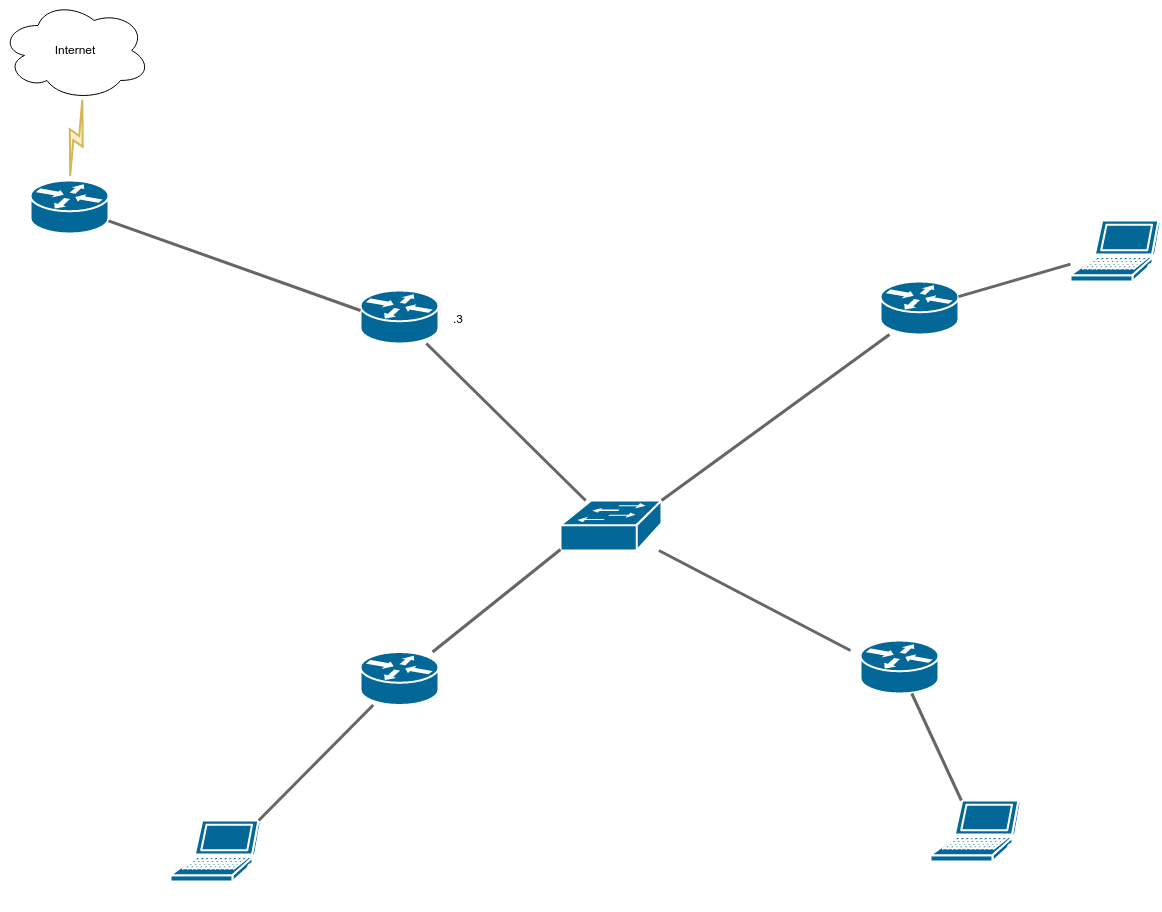

The diagram above was exported from draw.io. Its source (the exported page's mxGraphModel, read from the mxfile embedded in the PNG):
<mxGraphModel dx="1834" dy="1282" grid="0" gridSize="10" guides="1" tooltips="1" connect="1" arrows="1" fold="1" page="0" pageScale="1" pageWidth="850" pageHeight="1100" background="#000000" math="0" shadow="0">
  <root>
    <mxCell id="0" />
    <mxCell id="1" parent="0" />
    <mxCell id="18V3GzGPXUu4QnzVZQW8-2" value="" style="shape=mxgraph.cisco.routers.router;sketch=0;html=1;pointerEvents=1;dashed=0;fillColor=#036897;strokeColor=#ffffff;strokeWidth=2;verticalLabelPosition=bottom;verticalAlign=top;align=center;outlineConnect=0;" parent="1" vertex="1">
      <mxGeometry x="-200" y="90" width="78" height="53" as="geometry" />
    </mxCell>
    <mxCell id="18V3GzGPXUu4QnzVZQW8-3" value="" style="shape=mxgraph.cisco.routers.router;sketch=0;html=1;pointerEvents=1;dashed=0;fillColor=#036897;strokeColor=#ffffff;strokeWidth=2;verticalLabelPosition=bottom;verticalAlign=top;align=center;outlineConnect=0;" parent="1" vertex="1">
      <mxGeometry x="130" y="561.5" width="78" height="53" as="geometry" />
    </mxCell>
    <mxCell id="18V3GzGPXUu4QnzVZQW8-4" value="" style="shape=mxgraph.cisco.routers.router;sketch=0;html=1;pointerEvents=1;dashed=0;fillColor=#036897;strokeColor=#ffffff;strokeWidth=2;verticalLabelPosition=bottom;verticalAlign=top;align=center;outlineConnect=0;" parent="1" vertex="1">
      <mxGeometry x="630" y="550" width="78" height="53" as="geometry" />
    </mxCell>
    <mxCell id="18V3GzGPXUu4QnzVZQW8-5" value="" style="shape=mxgraph.cisco.routers.router;sketch=0;html=1;pointerEvents=1;dashed=0;fillColor=#036897;strokeColor=#ffffff;strokeWidth=2;verticalLabelPosition=bottom;verticalAlign=top;align=center;outlineConnect=0;" parent="1" vertex="1">
      <mxGeometry x="130" y="200" width="78" height="53" as="geometry" />
    </mxCell>
    <mxCell id="18V3GzGPXUu4QnzVZQW8-6" value="" style="shape=mxgraph.cisco.routers.router;sketch=0;html=1;pointerEvents=1;dashed=0;fillColor=#036897;strokeColor=#ffffff;strokeWidth=2;verticalLabelPosition=bottom;verticalAlign=top;align=center;outlineConnect=0;" parent="1" vertex="1">
      <mxGeometry x="650" y="191" width="78" height="53" as="geometry" />
    </mxCell>
    <mxCell id="18V3GzGPXUu4QnzVZQW8-7" value="" style="shape=mxgraph.cisco.switches.workgroup_switch;sketch=0;html=1;pointerEvents=1;dashed=0;fillColor=#036897;strokeColor=#ffffff;strokeWidth=2;verticalLabelPosition=bottom;verticalAlign=top;align=center;outlineConnect=0;" parent="1" vertex="1">
      <mxGeometry x="330" y="410" width="101" height="50" as="geometry" />
    </mxCell>
    <mxCell id="18V3GzGPXUu4QnzVZQW8-9" value="" style="shape=mxgraph.cisco.computers_and_peripherals.laptop;sketch=0;html=1;pointerEvents=1;dashed=0;fillColor=#036897;strokeColor=#ffffff;strokeWidth=2;verticalLabelPosition=bottom;verticalAlign=top;align=center;outlineConnect=0;" parent="1" vertex="1">
      <mxGeometry x="840" y="130" width="90" height="61" as="geometry" />
    </mxCell>
    <mxCell id="18V3GzGPXUu4QnzVZQW8-10" value="" style="shape=mxgraph.cisco.computers_and_peripherals.laptop;sketch=0;html=1;pointerEvents=1;dashed=0;fillColor=#036897;strokeColor=#ffffff;strokeWidth=2;verticalLabelPosition=bottom;verticalAlign=top;align=center;outlineConnect=0;" parent="1" vertex="1">
      <mxGeometry x="700" y="710" width="90" height="61" as="geometry" />
    </mxCell>
    <mxCell id="18V3GzGPXUu4QnzVZQW8-11" value="" style="shape=mxgraph.cisco.computers_and_peripherals.laptop;sketch=0;html=1;pointerEvents=1;dashed=0;fillColor=#036897;strokeColor=#ffffff;strokeWidth=2;verticalLabelPosition=bottom;verticalAlign=top;align=center;outlineConnect=0;" parent="1" vertex="1">
      <mxGeometry x="-60" y="730" width="90" height="61" as="geometry" />
    </mxCell>
    <mxCell id="18V3GzGPXUu4QnzVZQW8-18" value="" style="endArrow=none;html=1;rounded=0;strokeColor=#666666;strokeWidth=3;fillColor=#f5f5f5;" parent="1" source="18V3GzGPXUu4QnzVZQW8-10" target="18V3GzGPXUu4QnzVZQW8-4" edge="1">
      <mxGeometry width="50" height="50" relative="1" as="geometry">
        <mxPoint x="700" y="673" as="sourcePoint" />
        <mxPoint x="750" y="623" as="targetPoint" />
      </mxGeometry>
    </mxCell>
    <mxCell id="18V3GzGPXUu4QnzVZQW8-19" value="" style="endArrow=none;html=1;rounded=0;strokeColor=#666666;strokeWidth=3;labelBackgroundColor=none;fontColor=#FFFFFF;fillColor=#f5f5f5;" parent="1" source="18V3GzGPXUu4QnzVZQW8-6" target="18V3GzGPXUu4QnzVZQW8-9" edge="1">
      <mxGeometry width="50" height="50" relative="1" as="geometry">
        <mxPoint x="740" y="191" as="sourcePoint" />
        <mxPoint x="790" y="141" as="targetPoint" />
      </mxGeometry>
    </mxCell>
    <mxCell id="18V3GzGPXUu4QnzVZQW8-21" value="&lt;font style=&quot;font-size: 13px;&quot;&gt;area 1&lt;/font&gt;" style="text;html=1;strokeColor=none;fillColor=none;align=center;verticalAlign=middle;whiteSpace=wrap;rounded=0;fontColor=#FFFFFF;" parent="1" vertex="1">
      <mxGeometry y="620" width="60" height="30" as="geometry" />
    </mxCell>
    <mxCell id="18V3GzGPXUu4QnzVZQW8-22" value="10.10.10.8/29" style="text;html=1;strokeColor=none;fillColor=none;align=center;verticalAlign=middle;whiteSpace=wrap;rounded=0;labelBackgroundColor=none;fontColor=#FFFFFF;" parent="1" vertex="1">
      <mxGeometry x="728" y="611.5" width="110" height="68.5" as="geometry" />
    </mxCell>
    <mxCell id="18V3GzGPXUu4QnzVZQW8-23" value="10.10.10.0/29" style="text;html=1;strokeColor=none;fillColor=none;align=center;verticalAlign=middle;whiteSpace=wrap;rounded=0;fontColor=#FFFFFF;" parent="1" vertex="1">
      <mxGeometry x="90" y="680" width="99" height="30" as="geometry" />
    </mxCell>
    <mxCell id="18V3GzGPXUu4QnzVZQW8-24" value=".1" style="text;html=1;strokeColor=none;fillColor=none;align=center;verticalAlign=middle;whiteSpace=wrap;rounded=0;fontColor=#FFFFFF;" parent="1" vertex="1">
      <mxGeometry x="198" y="561.5" width="60" height="30" as="geometry" />
    </mxCell>
    <mxCell id="18V3GzGPXUu4QnzVZQW8-25" value="&lt;font style=&quot;font-size: 14px;&quot;&gt;area 0&lt;/font&gt;" style="text;html=1;strokeColor=none;fillColor=none;align=center;verticalAlign=middle;whiteSpace=wrap;rounded=0;fontColor=#FFFFFF;" parent="1" vertex="1">
      <mxGeometry x="360" y="320" width="60" height="30" as="geometry" />
    </mxCell>
    <mxCell id="18V3GzGPXUu4QnzVZQW8-26" value="&lt;font color=&quot;#ffffff&quot; style=&quot;font-size: 13px;&quot;&gt;SW-1&lt;/font&gt;" style="text;html=1;strokeColor=none;fillColor=none;align=center;verticalAlign=middle;whiteSpace=wrap;rounded=0;" parent="1" vertex="1">
      <mxGeometry x="343" y="463" width="60" height="30" as="geometry" />
    </mxCell>
    <mxCell id="18V3GzGPXUu4QnzVZQW8-27" value="&lt;font color=&quot;#ffffff&quot; style=&quot;font-size: 13px;&quot;&gt;R1&lt;/font&gt;" style="text;html=1;strokeColor=none;fillColor=none;align=center;verticalAlign=middle;whiteSpace=wrap;rounded=0;" parent="1" vertex="1">
      <mxGeometry x="139" y="617" width="60" height="30" as="geometry" />
    </mxCell>
    <mxCell id="18V3GzGPXUu4QnzVZQW8-28" value="&lt;font style=&quot;font-size: 14px;&quot;&gt;10.10.11.0/29&lt;/font&gt;" style="text;html=1;strokeColor=none;fillColor=none;align=center;verticalAlign=middle;whiteSpace=wrap;rounded=0;fontColor=#FFFFFF;" parent="1" vertex="1">
      <mxGeometry x="302.5" y="244" width="175" height="99" as="geometry" />
    </mxCell>
    <mxCell id="18V3GzGPXUu4QnzVZQW8-29" value=".2" style="text;html=1;strokeColor=none;fillColor=none;align=center;verticalAlign=middle;whiteSpace=wrap;rounded=0;fontColor=#FFFFFF;" parent="1" vertex="1">
      <mxGeometry x="610" y="510" width="60" height="30" as="geometry" />
    </mxCell>
    <mxCell id="18V3GzGPXUu4QnzVZQW8-30" value=".3" style="text;html=1;strokeColor=none;fillColor=none;align=center;verticalAlign=middle;whiteSpace=wrap;rounded=0;" parent="1" vertex="1">
      <mxGeometry x="198" y="214" width="60" height="30" as="geometry" />
    </mxCell>
    <mxCell id="18V3GzGPXUu4QnzVZQW8-31" value=".4" style="text;html=1;strokeColor=none;fillColor=none;align=center;verticalAlign=middle;whiteSpace=wrap;rounded=0;fontColor=#FFFFFF;" parent="1" vertex="1">
      <mxGeometry x="600" y="223" width="60" height="30" as="geometry" />
    </mxCell>
    <mxCell id="18V3GzGPXUu4QnzVZQW8-32" value="10.10.10.16/29" style="text;html=1;strokeColor=none;fillColor=none;align=center;verticalAlign=middle;whiteSpace=wrap;rounded=0;fontColor=#FFFFFF;" parent="1" vertex="1">
      <mxGeometry x="728" y="230" width="120" height="66" as="geometry" />
    </mxCell>
    <mxCell id="18V3GzGPXUu4QnzVZQW8-33" value="Internet" style="ellipse;shape=cloud;whiteSpace=wrap;html=1;strokeColor=#000000;fillColor=#FFFFFF;" parent="1" vertex="1">
      <mxGeometry x="-230" y="-90" width="150" height="100" as="geometry" />
    </mxCell>
    <mxCell id="18V3GzGPXUu4QnzVZQW8-34" value="" style="html=1;outlineConnect=0;fillColor=#fff2cc;strokeColor=#d6b656;gradientDirection=north;strokeWidth=2;shape=mxgraph.networks.comm_link_edge;html=1;rounded=0;exitX=0.5;exitY=0;exitDx=0;exitDy=0;exitPerimeter=0;entryX=0.55;entryY=0.95;entryDx=0;entryDy=0;entryPerimeter=0;" parent="1" source="18V3GzGPXUu4QnzVZQW8-2" target="18V3GzGPXUu4QnzVZQW8-33" edge="1">
      <mxGeometry x="0.5" y="177" width="100" height="100" relative="1" as="geometry">
        <mxPoint x="-200" y="90" as="sourcePoint" />
        <mxPoint x="-150" y="20" as="targetPoint" />
        <mxPoint as="offset" />
      </mxGeometry>
    </mxCell>
    <mxCell id="18V3GzGPXUu4QnzVZQW8-35" value="&lt;font style=&quot;font-size: 13px;&quot;&gt;.1&lt;/font&gt;" style="text;html=1;strokeColor=none;fillColor=none;align=center;verticalAlign=middle;whiteSpace=wrap;rounded=0;labelBackgroundColor=none;fontColor=#FFFFFF;" parent="1" vertex="1">
      <mxGeometry x="675" y="593" width="60" height="30" as="geometry" />
    </mxCell>
    <mxCell id="18V3GzGPXUu4QnzVZQW8-36" value="&lt;font color=&quot;#ffffff&quot;&gt;.2&lt;/font&gt;" style="text;html=1;strokeColor=none;fillColor=none;align=center;verticalAlign=middle;whiteSpace=wrap;rounded=0;" parent="1" vertex="1">
      <mxGeometry x="-30" y="690" width="60" height="30" as="geometry" />
    </mxCell>
    <mxCell id="18V3GzGPXUu4QnzVZQW8-37" value=".1" style="text;html=1;strokeColor=none;fillColor=none;align=center;verticalAlign=middle;whiteSpace=wrap;rounded=0;fontColor=#FFFFFF;" parent="1" vertex="1">
      <mxGeometry x="70" y="603" width="60" height="30" as="geometry" />
    </mxCell>
    <mxCell id="18V3GzGPXUu4QnzVZQW8-38" value=".2" style="text;html=1;strokeColor=none;fillColor=none;align=center;verticalAlign=middle;whiteSpace=wrap;rounded=0;fontColor=#FFFFFF;" parent="1" vertex="1">
      <mxGeometry x="90" y="170" width="60" height="30" as="geometry" />
    </mxCell>
    <mxCell id="18V3GzGPXUu4QnzVZQW8-39" value="10.10.254.0/30" style="text;html=1;strokeColor=none;fillColor=none;align=center;verticalAlign=middle;whiteSpace=wrap;rounded=0;fontColor=#FFFFFF;" parent="1" vertex="1">
      <mxGeometry x="-10" y="100" width="60" height="30" as="geometry" />
    </mxCell>
    <mxCell id="18V3GzGPXUu4QnzVZQW8-40" value="&lt;font style=&quot;font-size: 13px;&quot;&gt;R2&lt;/font&gt;" style="text;html=1;strokeColor=none;fillColor=none;align=center;verticalAlign=middle;whiteSpace=wrap;rounded=0;labelBackgroundColor=none;fontColor=#FFFFFF;" parent="1" vertex="1">
      <mxGeometry x="630" y="603" width="60" height="30" as="geometry" />
    </mxCell>
    <mxCell id="18V3GzGPXUu4QnzVZQW8-41" value="&lt;font color=&quot;#ffffff&quot; style=&quot;font-size: 13px;&quot;&gt;R4&lt;/font&gt;" style="text;html=1;strokeColor=none;fillColor=none;align=center;verticalAlign=middle;whiteSpace=wrap;rounded=0;" parent="1" vertex="1">
      <mxGeometry x="138" y="256" width="60" height="30" as="geometry" />
    </mxCell>
    <mxCell id="18V3GzGPXUu4QnzVZQW8-42" value="&lt;font style=&quot;font-size: 13px;&quot;&gt;EDGE-RT&lt;/font&gt;" style="text;html=1;strokeColor=none;fillColor=none;align=center;verticalAlign=middle;whiteSpace=wrap;rounded=0;fontColor=#FFFFFF;" parent="1" vertex="1">
      <mxGeometry x="-200" y="143" width="81" height="30" as="geometry" />
    </mxCell>
    <mxCell id="18V3GzGPXUu4QnzVZQW8-43" value="&lt;font style=&quot;font-size: 13px;&quot;&gt;R3&lt;/font&gt;" style="text;html=1;strokeColor=none;fillColor=none;align=center;verticalAlign=middle;whiteSpace=wrap;rounded=0;fontColor=#FFFFFF;" parent="1" vertex="1">
      <mxGeometry x="659" y="244" width="60" height="30" as="geometry" />
    </mxCell>
    <mxCell id="18V3GzGPXUu4QnzVZQW8-45" value="area 100" style="text;html=1;strokeColor=none;fillColor=none;align=center;verticalAlign=middle;whiteSpace=wrap;rounded=0;fontSize=13;fontColor=#FFFFFF;" parent="1" vertex="1">
      <mxGeometry x="-50" y="200" width="60" height="30" as="geometry" />
    </mxCell>
    <mxCell id="18V3GzGPXUu4QnzVZQW8-46" value=".1" style="text;html=1;strokeColor=none;fillColor=none;align=center;verticalAlign=middle;whiteSpace=wrap;rounded=0;fontSize=13;fontColor=#FFFFFF;" parent="1" vertex="1">
      <mxGeometry x="-130" y="90" width="60" height="30" as="geometry" />
    </mxCell>
    <mxCell id="18V3GzGPXUu4QnzVZQW8-47" value="Loopback Address:&amp;nbsp;172.16.0.3" style="text;html=1;strokeColor=none;fillColor=none;align=center;verticalAlign=middle;whiteSpace=wrap;rounded=0;fontSize=13;fontColor=#FFFFFF;" parent="1" vertex="1">
      <mxGeometry x="510" y="150" width="198" height="30" as="geometry" />
    </mxCell>
    <mxCell id="18V3GzGPXUu4QnzVZQW8-48" value="Loopback Address: 172.16.0.4" style="text;html=1;strokeColor=none;fillColor=none;align=center;verticalAlign=middle;whiteSpace=wrap;rounded=0;fontSize=13;fontColor=#FFFFFF;" parent="1" vertex="1">
      <mxGeometry x="180" y="170" width="210" height="30" as="geometry" />
    </mxCell>
    <mxCell id="18V3GzGPXUu4QnzVZQW8-49" value="Loopback Address:&amp;nbsp;172.16.0.1" style="text;html=1;strokeColor=none;fillColor=none;align=center;verticalAlign=middle;whiteSpace=wrap;rounded=0;fontSize=13;fontColor=#FFFFFF;" parent="1" vertex="1">
      <mxGeometry x="-30" y="531.5" width="230" height="30" as="geometry" />
    </mxCell>
    <mxCell id="18V3GzGPXUu4QnzVZQW8-50" value=".2" style="text;html=1;strokeColor=none;fillColor=none;align=center;verticalAlign=middle;whiteSpace=wrap;rounded=0;fontSize=13;labelBackgroundColor=none;fontColor=#FFFFFF;" parent="1" vertex="1">
      <mxGeometry x="810" y="140" width="60" height="30" as="geometry" />
    </mxCell>
    <mxCell id="18V3GzGPXUu4QnzVZQW8-51" value=".1" style="text;html=1;strokeColor=none;fillColor=none;align=center;verticalAlign=middle;whiteSpace=wrap;rounded=0;fontSize=13;labelBackgroundColor=none;fontColor=#FFFFFF;" parent="1" vertex="1">
      <mxGeometry x="719" y="200" width="60" height="30" as="geometry" />
    </mxCell>
    <mxCell id="18V3GzGPXUu4QnzVZQW8-52" value="&lt;font color=&quot;#ffffff&quot;&gt;.2&lt;/font&gt;" style="text;html=1;strokeColor=none;fillColor=none;align=center;verticalAlign=middle;whiteSpace=wrap;rounded=0;fontSize=13;" parent="1" vertex="1">
      <mxGeometry x="686" y="693" width="60" height="30" as="geometry" />
    </mxCell>
    <mxCell id="18V3GzGPXUu4QnzVZQW8-53" value="Loopback Address: 172.16.0.2" style="text;html=1;strokeColor=none;fillColor=none;align=center;verticalAlign=middle;whiteSpace=wrap;rounded=0;fontSize=13;fontColor=#FFFFFF;" parent="1" vertex="1">
      <mxGeometry x="650" y="520" width="210" height="30" as="geometry" />
    </mxCell>
    <mxCell id="9r8P6AmlD96Fta--Zt64-1" value="" style="endArrow=none;html=1;rounded=0;strokeWidth=3;exitX=0.98;exitY=0;exitDx=0;exitDy=0;exitPerimeter=0;fontColor=#FFFFFF;shadow=0;fillColor=#f5f5f5;strokeColor=#666666;" parent="1" source="18V3GzGPXUu4QnzVZQW8-11" target="18V3GzGPXUu4QnzVZQW8-3" edge="1">
      <mxGeometry width="50" height="50" relative="1" as="geometry">
        <mxPoint x="50" y="690" as="sourcePoint" />
        <mxPoint x="100" y="640" as="targetPoint" />
      </mxGeometry>
    </mxCell>
    <mxCell id="9r8P6AmlD96Fta--Zt64-2" value="" style="endArrow=none;html=1;rounded=0;strokeWidth=3;fontSize=13;fillColor=#f5f5f5;strokeColor=#666666;" parent="1" source="18V3GzGPXUu4QnzVZQW8-5" target="18V3GzGPXUu4QnzVZQW8-7" edge="1">
      <mxGeometry x="0.2" y="28" width="50" height="50" relative="1" as="geometry">
        <mxPoint x="260" y="420" as="sourcePoint" />
        <mxPoint x="310" y="370" as="targetPoint" />
        <mxPoint y="-1" as="offset" />
      </mxGeometry>
    </mxCell>
    <mxCell id="9r8P6AmlD96Fta--Zt64-3" value="" style="endArrow=none;html=1;rounded=0;strokeWidth=3;fontSize=13;entryX=0;entryY=0;entryDx=0;entryDy=0;exitX=1;exitY=0;exitDx=0;exitDy=0;exitPerimeter=0;fontColor=#FFFFFF;fillColor=#f5f5f5;strokeColor=#666666;" parent="1" source="18V3GzGPXUu4QnzVZQW8-7" target="18V3GzGPXUu4QnzVZQW8-43" edge="1">
      <mxGeometry width="50" height="50" relative="1" as="geometry">
        <mxPoint x="600" y="318.5" as="sourcePoint" />
        <mxPoint x="650" y="268.5" as="targetPoint" />
      </mxGeometry>
    </mxCell>
    <mxCell id="9r8P6AmlD96Fta--Zt64-4" value="" style="endArrow=none;html=1;rounded=0;strokeWidth=3;fontSize=13;fillColor=#f5f5f5;strokeColor=#666666;" parent="1" target="18V3GzGPXUu4QnzVZQW8-7" edge="1">
      <mxGeometry width="50" height="50" relative="1" as="geometry">
        <mxPoint x="620" y="560" as="sourcePoint" />
        <mxPoint x="410" y="470" as="targetPoint" />
      </mxGeometry>
    </mxCell>
    <mxCell id="9r8P6AmlD96Fta--Zt64-5" value="" style="endArrow=none;html=1;rounded=0;strokeWidth=3;fontSize=13;entryX=0;entryY=0.98;entryDx=0;entryDy=0;entryPerimeter=0;fillColor=#f5f5f5;strokeColor=#666666;" parent="1" source="18V3GzGPXUu4QnzVZQW8-3" target="18V3GzGPXUu4QnzVZQW8-7" edge="1">
      <mxGeometry width="50" height="50" relative="1" as="geometry">
        <mxPoint x="190" y="561.5" as="sourcePoint" />
        <mxPoint x="240" y="511.5" as="targetPoint" />
      </mxGeometry>
    </mxCell>
    <mxCell id="9r8P6AmlD96Fta--Zt64-8" value="" style="endArrow=none;html=1;rounded=0;strokeWidth=3;fontSize=13;entryX=0;entryY=0.377;entryDx=0;entryDy=0;entryPerimeter=0;fontColor=#FFFFFF;labelBackgroundColor=none;fillColor=#f5f5f5;strokeColor=#666666;" parent="1" source="18V3GzGPXUu4QnzVZQW8-2" target="18V3GzGPXUu4QnzVZQW8-5" edge="1">
      <mxGeometry width="50" height="50" relative="1" as="geometry">
        <mxPoint x="-25" y="200" as="sourcePoint" />
        <mxPoint x="25" y="150" as="targetPoint" />
      </mxGeometry>
    </mxCell>
    <mxCell id="9r8P6AmlD96Fta--Zt64-9" value="area 2" style="text;html=1;strokeColor=none;fillColor=none;align=center;verticalAlign=middle;whiteSpace=wrap;rounded=0;fontSize=13;labelBackgroundColor=none;fontColor=#FFFFFF;" parent="1" vertex="1">
      <mxGeometry x="735" y="591.5" width="60" height="30" as="geometry" />
    </mxCell>
    <mxCell id="9r8P6AmlD96Fta--Zt64-10" value="area 3" style="text;html=1;strokeColor=none;fillColor=none;align=center;verticalAlign=middle;whiteSpace=wrap;rounded=0;fontSize=13;labelBackgroundColor=none;fontColor=#FFFFFF;" parent="1" vertex="1">
      <mxGeometry x="735" y="120" width="60" height="30" as="geometry" />
    </mxCell>
    <mxCell id="9r8P6AmlD96Fta--Zt64-13" value="&lt;font color=&quot;#ffffff&quot;&gt;PC1&lt;/font&gt;" style="text;html=1;strokeColor=none;fillColor=none;align=center;verticalAlign=middle;whiteSpace=wrap;rounded=0;fontSize=13;" parent="1" vertex="1">
      <mxGeometry x="-50" y="791" width="60" height="30" as="geometry" />
    </mxCell>
    <mxCell id="9r8P6AmlD96Fta--Zt64-14" value="&lt;font color=&quot;#ffffff&quot;&gt;PC2&lt;/font&gt;" style="text;html=1;strokeColor=none;fillColor=none;align=center;verticalAlign=middle;whiteSpace=wrap;rounded=0;fontSize=13;" parent="1" vertex="1">
      <mxGeometry x="708" y="771" width="60" height="30" as="geometry" />
    </mxCell>
    <mxCell id="9r8P6AmlD96Fta--Zt64-15" value="PC3" style="text;html=1;strokeColor=none;fillColor=none;align=center;verticalAlign=middle;whiteSpace=wrap;rounded=0;fontSize=13;labelBackgroundColor=none;fontColor=#FFFFFF;" parent="1" vertex="1">
      <mxGeometry x="850" y="191" width="60" height="30" as="geometry" />
    </mxCell>
  </root>
</mxGraphModel>